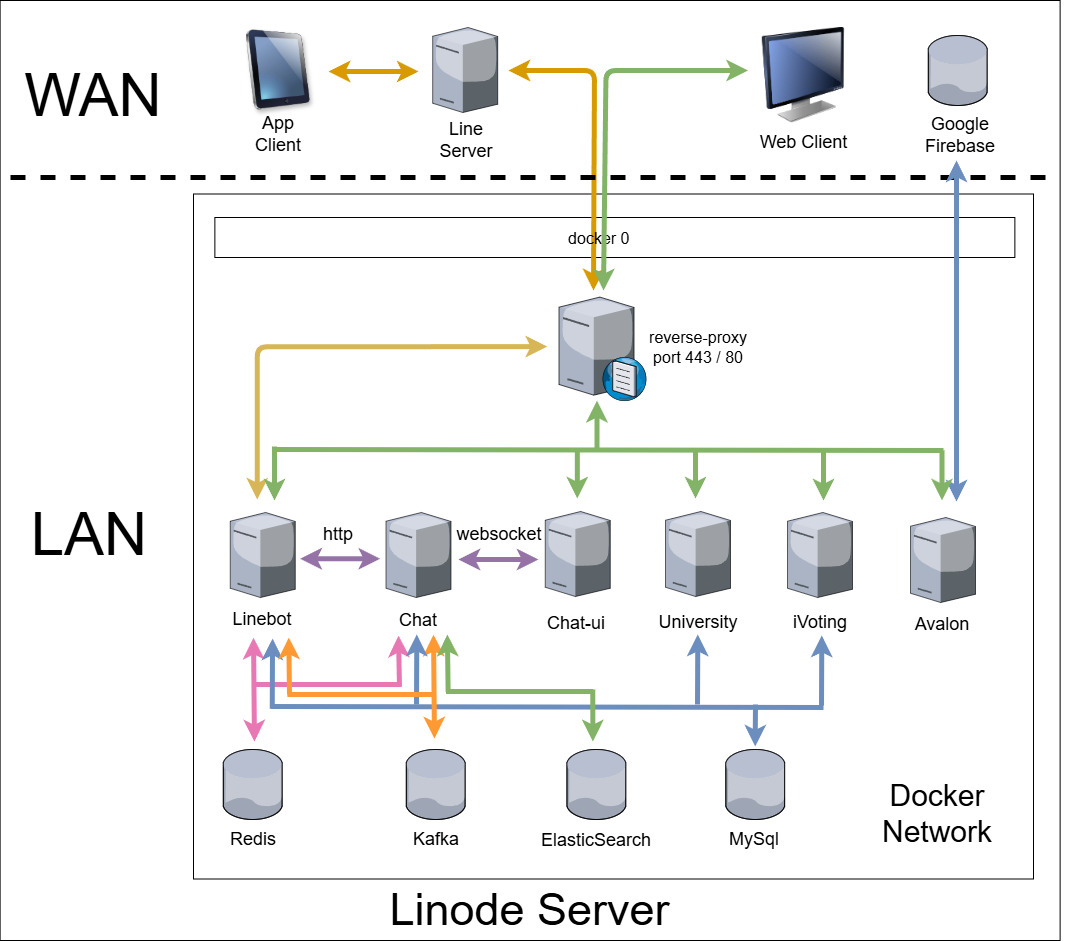

The diagram above was exported from draw.io. Its source (the exported page's mxGraphModel, read from the mxfile embedded in the PNG):
<mxGraphModel dx="2206" dy="2848" grid="1" gridSize="10" guides="1" tooltips="1" connect="1" arrows="1" fold="1" page="1" pageScale="1" pageWidth="1100" pageHeight="850" background="#ffffff" math="0" shadow="0">
  <root>
    <mxCell id="0" />
    <mxCell id="1" parent="0" />
    <mxCell id="2" value="" style="rounded=0;whiteSpace=wrap;html=1;fillColor=none;" vertex="1" parent="1">
      <mxGeometry x="910" y="5783.5" width="840" height="685" as="geometry" />
    </mxCell>
    <mxCell id="3" value="" style="rounded=0;whiteSpace=wrap;html=1;fillColor=none;" vertex="1" parent="1">
      <mxGeometry x="716.62" y="5590" width="1060" height="940" as="geometry" />
    </mxCell>
    <mxCell id="4" value="" style="verticalLabelPosition=bottom;aspect=fixed;html=1;verticalAlign=top;strokeColor=none;align=center;outlineConnect=0;shape=mxgraph.citrix.database;" vertex="1" parent="1">
      <mxGeometry x="1442.25" y="6339" width="59.5" height="70" as="geometry" />
    </mxCell>
    <mxCell id="5" value="" style="verticalLabelPosition=bottom;aspect=fixed;html=1;verticalAlign=top;strokeColor=none;align=center;outlineConnect=0;shape=mxgraph.citrix.dns_server;" vertex="1" parent="1">
      <mxGeometry x="1275.5" y="5884" width="87.87" height="106.25" as="geometry" />
    </mxCell>
    <mxCell id="6" value="" style="verticalLabelPosition=bottom;aspect=fixed;html=1;verticalAlign=top;strokeColor=none;align=center;outlineConnect=0;shape=mxgraph.citrix.license_server;" vertex="1" parent="1">
      <mxGeometry x="1382" y="6101" width="65" height="85" as="geometry" />
    </mxCell>
    <mxCell id="7" value="" style="verticalLabelPosition=bottom;aspect=fixed;html=1;verticalAlign=top;strokeColor=none;align=center;outlineConnect=0;shape=mxgraph.citrix.license_server;" vertex="1" parent="1">
      <mxGeometry x="1102.5" y="6102" width="65" height="85" as="geometry" />
    </mxCell>
    <mxCell id="8" value="" style="verticalLabelPosition=bottom;aspect=fixed;html=1;verticalAlign=top;strokeColor=none;align=center;outlineConnect=0;shape=mxgraph.citrix.license_server;" vertex="1" parent="1">
      <mxGeometry x="946.75" y="6102" width="65" height="85" as="geometry" />
    </mxCell>
    <mxCell id="9" value="&lt;font style=&quot;font-size: 16px;&quot;&gt;reverse-proxy&lt;/font&gt;" style="text;html=1;strokeColor=none;fillColor=none;align=center;verticalAlign=middle;whiteSpace=wrap;rounded=0;" vertex="1" parent="1">
      <mxGeometry x="1359.5" y="5917.13" width="110" height="20" as="geometry" />
    </mxCell>
    <mxCell id="10" value="&lt;font style=&quot;font-size: 18px;&quot;&gt;University&lt;/font&gt;" style="text;html=1;strokeColor=none;fillColor=none;align=center;verticalAlign=middle;whiteSpace=wrap;rounded=0;" vertex="1" parent="1">
      <mxGeometry x="1394.5" y="6202" width="40" height="20" as="geometry" />
    </mxCell>
    <mxCell id="11" value="&lt;font style=&quot;font-size: 18px;&quot;&gt;MySql&lt;/font&gt;" style="text;html=1;strokeColor=none;fillColor=none;align=center;verticalAlign=middle;whiteSpace=wrap;rounded=0;" vertex="1" parent="1">
      <mxGeometry x="1451" y="6419" width="40" height="20" as="geometry" />
    </mxCell>
    <mxCell id="12" value="&lt;font style=&quot;font-size: 60px;&quot;&gt;LAN&lt;/font&gt;" style="text;html=1;strokeColor=none;fillColor=none;align=center;verticalAlign=middle;whiteSpace=wrap;rounded=0;" vertex="1" parent="1">
      <mxGeometry x="785.55" y="6099" width="40" height="50" as="geometry" />
    </mxCell>
    <mxCell id="13" value="&lt;font style=&quot;font-size: 16px;&quot;&gt;port 443 / 80&lt;/font&gt;" style="text;html=1;strokeColor=none;fillColor=none;align=center;verticalAlign=middle;whiteSpace=wrap;rounded=0;" vertex="1" parent="1">
      <mxGeometry x="1364.5" y="5937.13" width="100" height="20" as="geometry" />
    </mxCell>
    <mxCell id="14" value="" style="rounded=0;whiteSpace=wrap;html=1;fillColor=none;" vertex="1" parent="1">
      <mxGeometry x="931.37" y="5807" width="800" height="40" as="geometry" />
    </mxCell>
    <mxCell id="15" value="" style="verticalLabelPosition=bottom;aspect=fixed;html=1;verticalAlign=top;strokeColor=none;align=center;outlineConnect=0;shape=mxgraph.citrix.database;" vertex="1" parent="1">
      <mxGeometry x="939.75" y="6339" width="59.5" height="70" as="geometry" />
    </mxCell>
    <mxCell id="16" value="&lt;font style=&quot;font-size: 18px;&quot;&gt;Redis&lt;/font&gt;" style="text;html=1;strokeColor=none;fillColor=none;align=center;verticalAlign=middle;whiteSpace=wrap;rounded=0;" vertex="1" parent="1">
      <mxGeometry x="949.75" y="6419" width="40" height="20" as="geometry" />
    </mxCell>
    <mxCell id="17" value="" style="image;html=1;image=img/lib/clip_art/computers/Monitor_128x128.png" vertex="1" parent="1">
      <mxGeometry x="1461.75" y="5617" width="116.75" height="96" as="geometry" />
    </mxCell>
    <mxCell id="18" value="" style="endArrow=none;html=1;strokeWidth=5;sketch=0;shadow=0;fillColor=#d5e8d4;strokeColor=#82b366;" edge="1" parent="1">
      <mxGeometry width="50" height="50" relative="1" as="geometry">
        <mxPoint x="991" y="6039" as="sourcePoint" />
        <mxPoint x="1660" y="6040" as="targetPoint" />
      </mxGeometry>
    </mxCell>
    <mxCell id="19" value="" style="endArrow=classic;html=1;strokeWidth=5;fillColor=#d5e8d4;strokeColor=#82b366;" edge="1" parent="1">
      <mxGeometry width="50" height="50" relative="1" as="geometry">
        <mxPoint x="1293.8300000000004" y="6038" as="sourcePoint" />
        <mxPoint x="1293.8300000000004" y="6088" as="targetPoint" />
      </mxGeometry>
    </mxCell>
    <mxCell id="20" value="&lt;font style=&quot;font-size: 18px;&quot;&gt;Web Client&lt;/font&gt;" style="text;html=1;strokeColor=none;fillColor=none;align=center;verticalAlign=middle;whiteSpace=wrap;rounded=0;" vertex="1" parent="1">
      <mxGeometry x="1466.62" y="5724" width="107" height="16" as="geometry" />
    </mxCell>
    <mxCell id="21" value="&lt;font style=&quot;font-size: 18px;&quot;&gt;Linebot&lt;/font&gt;" style="text;html=1;strokeColor=none;fillColor=none;align=center;verticalAlign=middle;whiteSpace=wrap;rounded=0;" vertex="1" parent="1">
      <mxGeometry x="959.25" y="6199" width="40" height="20" as="geometry" />
    </mxCell>
    <mxCell id="22" value="" style="endArrow=classic;startArrow=classic;html=1;shadow=0;strokeWidth=5;entryX=0.413;entryY=1.107;entryDx=0;entryDy=0;entryPerimeter=0;fillColor=#dae8fc;strokeColor=#E878B4;" edge="1" parent="1">
      <mxGeometry width="50" height="50" relative="1" as="geometry">
        <mxPoint x="970.98" y="6331" as="sourcePoint" />
        <mxPoint x="970" y="6227.14" as="targetPoint" />
      </mxGeometry>
    </mxCell>
    <mxCell id="23" value="&lt;font style=&quot;font-size: 18px;&quot;&gt;Chat&lt;/font&gt;" style="text;html=1;strokeColor=none;fillColor=none;align=center;verticalAlign=middle;whiteSpace=wrap;rounded=0;" vertex="1" parent="1">
      <mxGeometry x="1115" y="6200" width="40" height="20" as="geometry" />
    </mxCell>
    <mxCell id="24" value="" style="verticalLabelPosition=bottom;aspect=fixed;html=1;verticalAlign=top;strokeColor=none;align=center;outlineConnect=0;shape=mxgraph.citrix.license_server;" vertex="1" parent="1">
      <mxGeometry x="1261.75" y="6101" width="65" height="85" as="geometry" />
    </mxCell>
    <mxCell id="25" value="&lt;font style=&quot;font-size: 18px;&quot;&gt;Chat-ui&lt;/font&gt;" style="text;html=1;strokeColor=none;fillColor=none;align=center;verticalAlign=middle;whiteSpace=wrap;rounded=0;" vertex="1" parent="1">
      <mxGeometry x="1257.75" y="6203" width="70.25" height="20" as="geometry" />
    </mxCell>
    <mxCell id="26" value="" style="endArrow=classic;html=1;strokeWidth=5;fillColor=#d5e8d4;strokeColor=#82b366;" edge="1" parent="1">
      <mxGeometry width="50" height="50" relative="1" as="geometry">
        <mxPoint x="1412.0000000000005" y="6038" as="sourcePoint" />
        <mxPoint x="1412.0000000000005" y="6088" as="targetPoint" />
      </mxGeometry>
    </mxCell>
    <mxCell id="27" value="" style="endArrow=classic;startArrow=classic;html=1;shadow=0;strokeWidth=5;fillColor=#e1d5e7;strokeColor=#9673a6;" edge="1" parent="1">
      <mxGeometry width="50" height="50" relative="1" as="geometry">
        <mxPoint x="1174.9999999999995" y="6149" as="sourcePoint" />
        <mxPoint x="1254.9999999999995" y="6149" as="targetPoint" />
      </mxGeometry>
    </mxCell>
    <mxCell id="28" value="" style="endArrow=classic;html=1;shadow=0;strokeWidth=5;fillColor=#d5e8d4;strokeColor=#82b366;" edge="1" parent="1">
      <mxGeometry width="50" height="50" relative="1" as="geometry">
        <mxPoint x="1313.5100000000002" y="6040.25" as="sourcePoint" />
        <mxPoint x="1313.5100000000002" y="5990.25" as="targetPoint" />
      </mxGeometry>
    </mxCell>
    <mxCell id="29" value="&lt;font style=&quot;font-size: 18px;&quot;&gt;websocket&lt;/font&gt;" style="text;html=1;strokeColor=none;fillColor=none;align=center;verticalAlign=middle;whiteSpace=wrap;rounded=0;" vertex="1" parent="1">
      <mxGeometry x="1196" y="6114" width="40" height="20" as="geometry" />
    </mxCell>
    <mxCell id="30" value="" style="endArrow=none;html=1;shadow=0;strokeWidth=5;fillColor=#dae8fc;strokeColor=#6c8ebf;" edge="1" parent="1">
      <mxGeometry width="50" height="50" relative="1" as="geometry">
        <mxPoint x="987" y="6296" as="sourcePoint" />
        <mxPoint x="1540" y="6297" as="targetPoint" />
      </mxGeometry>
    </mxCell>
    <mxCell id="31" value="" style="endArrow=classic;html=1;shadow=0;strokeWidth=5;fillColor=#dae8fc;strokeColor=#6c8ebf;endFill=1;" edge="1" parent="1">
      <mxGeometry width="50" height="50" relative="1" as="geometry">
        <mxPoint x="1414" y="6294" as="sourcePoint" />
        <mxPoint x="1414.3000000000002" y="6224" as="targetPoint" />
      </mxGeometry>
    </mxCell>
    <mxCell id="32" value="" style="endArrow=classic;html=1;strokeWidth=5;fillColor=#dae8fc;strokeColor=#6c8ebf;" edge="1" parent="1">
      <mxGeometry width="50" height="50" relative="1" as="geometry">
        <mxPoint x="1472" y="6294" as="sourcePoint" />
        <mxPoint x="1471.6600000000003" y="6336" as="targetPoint" />
      </mxGeometry>
    </mxCell>
    <mxCell id="33" value="" style="image;html=1;image=img/lib/clip_art/computers/iPad_128x128.png;rounded=1;shadow=1;glass=1;sketch=1;" vertex="1" parent="1">
      <mxGeometry x="955" y="5619.5" width="80" height="80" as="geometry" />
    </mxCell>
    <mxCell id="34" value="" style="endArrow=classic;startArrow=classic;html=1;shadow=0;strokeWidth=5;fillColor=#ffe6cc;strokeColor=#d79b00;" edge="1" parent="1">
      <mxGeometry width="50" height="50" relative="1" as="geometry">
        <mxPoint x="1310" y="5880" as="sourcePoint" />
        <mxPoint x="1224.9999999999998" y="5660" as="targetPoint" />
        <Array as="points">
          <mxPoint x="1310.9999999999998" y="5660" />
        </Array>
      </mxGeometry>
    </mxCell>
    <mxCell id="35" value="&lt;font style=&quot;font-size: 18px;&quot;&gt;App&lt;br&gt;Client&lt;/font&gt;" style="text;html=1;strokeColor=none;fillColor=none;align=center;verticalAlign=middle;whiteSpace=wrap;rounded=0;" vertex="1" parent="1">
      <mxGeometry x="975" y="5714" width="40" height="20" as="geometry" />
    </mxCell>
    <mxCell id="36" value="" style="verticalLabelPosition=bottom;aspect=fixed;html=1;verticalAlign=top;strokeColor=none;align=center;outlineConnect=0;shape=mxgraph.citrix.license_server;" vertex="1" parent="1">
      <mxGeometry x="1149.19" y="5617" width="65" height="85" as="geometry" />
    </mxCell>
    <mxCell id="37" value="&lt;font style=&quot;font-size: 18px;&quot;&gt;Line Server&lt;/font&gt;" style="text;html=1;strokeColor=none;fillColor=none;align=center;verticalAlign=middle;whiteSpace=wrap;rounded=0;" vertex="1" parent="1">
      <mxGeometry x="1162.5" y="5720" width="40" height="20" as="geometry" />
    </mxCell>
    <mxCell id="38" value="" style="endArrow=classic;startArrow=classic;html=1;shadow=0;strokeWidth=5;fillColor=#ffe6cc;strokeColor=#d79b00;" edge="1" parent="1">
      <mxGeometry width="50" height="50" relative="1" as="geometry">
        <mxPoint x="1045.12" y="5661" as="sourcePoint" />
        <mxPoint x="1135.12" y="5661" as="targetPoint" />
      </mxGeometry>
    </mxCell>
    <mxCell id="39" value="" style="endArrow=classic;startArrow=classic;html=1;shadow=0;strokeWidth=5;fillColor=#fff2cc;strokeColor=#d6b656;" edge="1" parent="1">
      <mxGeometry width="50" height="50" relative="1" as="geometry">
        <mxPoint x="973.75" y="6089.13" as="sourcePoint" />
        <mxPoint x="1263.75" y="5936.13" as="targetPoint" />
        <Array as="points">
          <mxPoint x="973.75" y="5936.26" />
        </Array>
      </mxGeometry>
    </mxCell>
    <mxCell id="40" value="" style="endArrow=none;dashed=1;html=1;shadow=0;strokeWidth=5;" edge="1" parent="1">
      <mxGeometry width="50" height="50" relative="1" as="geometry">
        <mxPoint x="727" y="5767" as="sourcePoint" />
        <mxPoint x="1777" y="5767" as="targetPoint" />
      </mxGeometry>
    </mxCell>
    <mxCell id="41" value="&lt;font style=&quot;font-size: 60px;&quot;&gt;WAN&lt;/font&gt;" style="text;html=1;strokeColor=none;fillColor=none;align=center;verticalAlign=middle;whiteSpace=wrap;rounded=0;" vertex="1" parent="1">
      <mxGeometry x="790" y="5660" width="40" height="50" as="geometry" />
    </mxCell>
    <mxCell id="42" value="" style="verticalLabelPosition=bottom;aspect=fixed;html=1;verticalAlign=top;strokeColor=none;align=center;outlineConnect=0;shape=mxgraph.citrix.license_server;" vertex="1" parent="1">
      <mxGeometry x="1504" y="6102" width="65" height="85" as="geometry" />
    </mxCell>
    <mxCell id="43" value="&lt;font style=&quot;font-size: 18px;&quot;&gt;iVoting&lt;/font&gt;" style="text;html=1;strokeColor=none;fillColor=none;align=center;verticalAlign=middle;whiteSpace=wrap;rounded=0;" vertex="1" parent="1">
      <mxGeometry x="1516.5" y="6202" width="40" height="20" as="geometry" />
    </mxCell>
    <mxCell id="44" value="&lt;font style=&quot;font-size: 18px;&quot;&gt;Avalon&lt;/font&gt;" style="text;html=1;strokeColor=none;fillColor=none;align=center;verticalAlign=middle;whiteSpace=wrap;rounded=0;" vertex="1" parent="1">
      <mxGeometry x="1638.5" y="6204" width="40" height="20" as="geometry" />
    </mxCell>
    <mxCell id="45" value="" style="verticalLabelPosition=bottom;aspect=fixed;html=1;verticalAlign=top;strokeColor=none;align=center;outlineConnect=0;shape=mxgraph.citrix.license_server;" vertex="1" parent="1">
      <mxGeometry x="1627" y="6107" width="65" height="85" as="geometry" />
    </mxCell>
    <mxCell id="46" value="" style="verticalLabelPosition=bottom;aspect=fixed;html=1;verticalAlign=top;strokeColor=none;align=center;outlineConnect=0;shape=mxgraph.citrix.database;" vertex="1" parent="1">
      <mxGeometry x="1644.75" y="5625" width="59.5" height="70" as="geometry" />
    </mxCell>
    <mxCell id="47" value="&lt;font style=&quot;font-size: 18px;&quot;&gt;Google&lt;br&gt;Firebase&lt;/font&gt;" style="text;html=1;strokeColor=none;fillColor=none;align=center;verticalAlign=middle;whiteSpace=wrap;rounded=0;" vertex="1" parent="1">
      <mxGeometry x="1656.5" y="5713" width="40" height="23" as="geometry" />
    </mxCell>
    <mxCell id="48" value="" style="endArrow=classic;startArrow=classic;html=1;shadow=0;strokeWidth=5;fillColor=#dae8fc;strokeColor=#6c8ebf;" edge="1" parent="1">
      <mxGeometry width="50" height="50" relative="1" as="geometry">
        <mxPoint x="1673" y="6091" as="sourcePoint" />
        <mxPoint x="1673" y="5750" as="targetPoint" />
      </mxGeometry>
    </mxCell>
    <mxCell id="49" value="" style="endArrow=classic;html=1;strokeWidth=5;fillColor=#d5e8d4;strokeColor=#82b366;" edge="1" parent="1">
      <mxGeometry width="50" height="50" relative="1" as="geometry">
        <mxPoint x="1540" y="6040" as="sourcePoint" />
        <mxPoint x="1540" y="6090" as="targetPoint" />
      </mxGeometry>
    </mxCell>
    <mxCell id="50" value="&lt;font style=&quot;font-size: 30px&quot;&gt;Docker &lt;br&gt;Network&lt;/font&gt;" style="text;html=1;strokeColor=none;fillColor=none;align=center;verticalAlign=middle;whiteSpace=wrap;rounded=0;" vertex="1" parent="1">
      <mxGeometry x="1534" y="6375" width="240" height="55" as="geometry" />
    </mxCell>
    <mxCell id="51" value="&lt;font style=&quot;font-size: 16px;&quot;&gt;docker 0&amp;nbsp;&lt;/font&gt;" style="text;html=1;strokeColor=none;fillColor=none;align=center;verticalAlign=middle;whiteSpace=wrap;rounded=0;" vertex="1" parent="1">
      <mxGeometry x="1258" y="5818" width="120.25" height="20" as="geometry" />
    </mxCell>
    <mxCell id="52" value="" style="endArrow=classic;startArrow=classic;html=1;shadow=0;strokeWidth=5;fillColor=#e1d5e7;strokeColor=#9673a6;" edge="1" parent="1">
      <mxGeometry width="50" height="50" relative="1" as="geometry">
        <mxPoint x="1016.75" y="6148.26" as="sourcePoint" />
        <mxPoint x="1096.75" y="6148.26" as="targetPoint" />
      </mxGeometry>
    </mxCell>
    <mxCell id="53" value="&lt;font style=&quot;font-size: 18px;&quot;&gt;http&lt;/font&gt;" style="text;html=1;strokeColor=none;fillColor=none;align=center;verticalAlign=middle;whiteSpace=wrap;rounded=0;" vertex="1" parent="1">
      <mxGeometry x="1035" y="6114" width="40" height="20" as="geometry" />
    </mxCell>
    <mxCell id="54" value="" style="verticalLabelPosition=bottom;aspect=fixed;html=1;verticalAlign=top;strokeColor=none;align=center;outlineConnect=0;shape=mxgraph.citrix.database;" vertex="1" parent="1">
      <mxGeometry x="1122.75" y="6339" width="59.5" height="70" as="geometry" />
    </mxCell>
    <mxCell id="55" value="&lt;font style=&quot;font-size: 18px;&quot;&gt;Kafka&lt;/font&gt;" style="text;html=1;strokeColor=none;fillColor=none;align=center;verticalAlign=middle;whiteSpace=wrap;rounded=0;" vertex="1" parent="1">
      <mxGeometry x="1132.5" y="6419" width="40" height="20" as="geometry" />
    </mxCell>
    <mxCell id="56" value="" style="endArrow=classic;startArrow=classic;html=1;shadow=0;strokeWidth=5;entryX=0.413;entryY=1.107;entryDx=0;entryDy=0;entryPerimeter=0;fillColor=#fad9d5;strokeColor=#FF9933;" edge="1" parent="1">
      <mxGeometry width="50" height="50" relative="1" as="geometry">
        <mxPoint x="1150.98" y="6328" as="sourcePoint" />
        <mxPoint x="1150" y="6224.140000000001" as="targetPoint" />
      </mxGeometry>
    </mxCell>
    <mxCell id="57" value="" style="endArrow=classic;startArrow=none;html=1;shadow=0;strokeWidth=5;entryX=0.413;entryY=1.107;entryDx=0;entryDy=0;entryPerimeter=0;fillColor=#dae8fc;strokeColor=#E878B4;startFill=0;" edge="1" parent="1">
      <mxGeometry width="50" height="50" relative="1" as="geometry">
        <mxPoint x="1115.9799999999998" y="6276" as="sourcePoint" />
        <mxPoint x="1115.0000000000002" y="6225.140000000001" as="targetPoint" />
      </mxGeometry>
    </mxCell>
    <mxCell id="58" value="" style="endArrow=none;html=1;shadow=0;strokeWidth=5;fillColor=#dae8fc;strokeColor=#E878B4;fontSize=4;" edge="1" parent="1">
      <mxGeometry width="50" height="50" relative="1" as="geometry">
        <mxPoint x="968.5" y="6274" as="sourcePoint" />
        <mxPoint x="1118" y="6274" as="targetPoint" />
      </mxGeometry>
    </mxCell>
    <mxCell id="59" value="" style="endArrow=classic;html=1;strokeWidth=5;fillColor=#d5e8d4;strokeColor=#82b366;" edge="1" parent="1">
      <mxGeometry width="50" height="50" relative="1" as="geometry">
        <mxPoint x="991.0000000000005" y="6036" as="sourcePoint" />
        <mxPoint x="991.0000000000005" y="6090" as="targetPoint" />
      </mxGeometry>
    </mxCell>
    <mxCell id="60" value="&lt;font style=&quot;font-size: 45px;&quot;&gt;Linode Server&lt;/font&gt;" style="text;html=1;strokeColor=none;fillColor=none;align=center;verticalAlign=middle;whiteSpace=wrap;rounded=0;" vertex="1" parent="1">
      <mxGeometry x="1062.75" y="6489" width="366.5" height="20" as="geometry" />
    </mxCell>
    <mxCell id="61" value="" style="endArrow=classic;html=1;shadow=0;strokeWidth=5;fillColor=#dae8fc;strokeColor=#6c8ebf;endFill=1;" edge="1" parent="1">
      <mxGeometry width="50" height="50" relative="1" as="geometry">
        <mxPoint x="988.75" y="6298" as="sourcePoint" />
        <mxPoint x="989.0500000000002" y="6228" as="targetPoint" />
      </mxGeometry>
    </mxCell>
    <mxCell id="62" value="" style="endArrow=classic;html=1;shadow=0;strokeWidth=5;fillColor=#dae8fc;strokeColor=#6c8ebf;endFill=1;" edge="1" parent="1">
      <mxGeometry width="50" height="50" relative="1" as="geometry">
        <mxPoint x="1133" y="6294" as="sourcePoint" />
        <mxPoint x="1133.3000000000002" y="6224" as="targetPoint" />
      </mxGeometry>
    </mxCell>
    <mxCell id="63" value="" style="endArrow=classic;html=1;shadow=0;strokeWidth=5;fillColor=#dae8fc;strokeColor=#6c8ebf;endFill=1;" edge="1" parent="1">
      <mxGeometry width="50" height="50" relative="1" as="geometry">
        <mxPoint x="1538" y="6295" as="sourcePoint" />
        <mxPoint x="1538.3000000000002" y="6225" as="targetPoint" />
      </mxGeometry>
    </mxCell>
    <mxCell id="64" value="" style="endArrow=none;html=1;shadow=0;strokeWidth=5;fillColor=#dae8fc;strokeColor=#FF9933;fontSize=4;" edge="1" parent="1">
      <mxGeometry width="50" height="50" relative="1" as="geometry">
        <mxPoint x="1003.8800000000001" y="6284" as="sourcePoint" />
        <mxPoint x="1151" y="6284" as="targetPoint" />
      </mxGeometry>
    </mxCell>
    <mxCell id="65" value="" style="endArrow=classic;startArrow=none;html=1;shadow=0;strokeWidth=5;entryX=0.413;entryY=1.107;entryDx=0;entryDy=0;entryPerimeter=0;fillColor=#dae8fc;strokeColor=#FF9933;startFill=0;" edge="1" parent="1">
      <mxGeometry width="50" height="50" relative="1" as="geometry">
        <mxPoint x="1006" y="6284" as="sourcePoint" />
        <mxPoint x="1005.2500000000002" y="6227.000000000001" as="targetPoint" />
      </mxGeometry>
    </mxCell>
    <mxCell id="66" value="" style="endArrow=classic;html=1;strokeWidth=5;fillColor=#d5e8d4;strokeColor=#82b366;" edge="1" parent="1">
      <mxGeometry width="50" height="50" relative="1" as="geometry">
        <mxPoint x="1658.5" y="6040" as="sourcePoint" />
        <mxPoint x="1658.5" y="6090" as="targetPoint" />
      </mxGeometry>
    </mxCell>
    <mxCell id="67" value="" style="endArrow=classic;startArrow=classic;html=1;shadow=0;strokeWidth=5;fillColor=#d5e8d4;strokeColor=#82b366;" edge="1" parent="1">
      <mxGeometry width="50" height="50" relative="1" as="geometry">
        <mxPoint x="1320" y="5880" as="sourcePoint" />
        <mxPoint x="1464.5" y="5660" as="targetPoint" />
        <Array as="points">
          <mxPoint x="1322.5" y="5660" />
        </Array>
      </mxGeometry>
    </mxCell>
    <mxCell id="68" value="" style="verticalLabelPosition=bottom;aspect=fixed;html=1;verticalAlign=top;strokeColor=none;align=center;outlineConnect=0;shape=mxgraph.citrix.database;" vertex="1" parent="1">
      <mxGeometry x="1283.38" y="6339" width="59.5" height="70" as="geometry" />
    </mxCell>
    <mxCell id="69" value="&lt;font style=&quot;font-size: 18px;&quot;&gt;ElasticSearch&lt;/font&gt;" style="text;html=1;strokeColor=none;fillColor=none;align=center;verticalAlign=middle;whiteSpace=wrap;rounded=0;" vertex="1" parent="1">
      <mxGeometry x="1293.13" y="6420" width="40" height="20" as="geometry" />
    </mxCell>
    <mxCell id="70" value="" style="endArrow=classic;html=1;strokeWidth=5;fillColor=#d5e8d4;strokeColor=#82b366;" edge="1" parent="1">
      <mxGeometry width="50" height="50" relative="1" as="geometry">
        <mxPoint x="1309.26" y="6279" as="sourcePoint" />
        <mxPoint x="1309.3900000000006" y="6331" as="targetPoint" />
      </mxGeometry>
    </mxCell>
    <mxCell id="71" value="" style="endArrow=none;html=1;shadow=0;strokeWidth=5;fontSize=4;fillColor=#d5e8d4;strokeColor=#82b366;" edge="1" parent="1">
      <mxGeometry width="50" height="50" relative="1" as="geometry">
        <mxPoint x="1162.5" y="6281" as="sourcePoint" />
        <mxPoint x="1309.62" y="6281" as="targetPoint" />
      </mxGeometry>
    </mxCell>
    <mxCell id="72" value="" style="endArrow=classic;startArrow=none;html=1;shadow=0;strokeWidth=5;entryX=0.413;entryY=1.107;entryDx=0;entryDy=0;entryPerimeter=0;startFill=0;fillColor=#d5e8d4;strokeColor=#82b366;" edge="1" parent="1">
      <mxGeometry width="50" height="50" relative="1" as="geometry">
        <mxPoint x="1164.62" y="6281" as="sourcePoint" />
        <mxPoint x="1163.8700000000003" y="6224.000000000001" as="targetPoint" />
      </mxGeometry>
    </mxCell>
  </root>
</mxGraphModel>